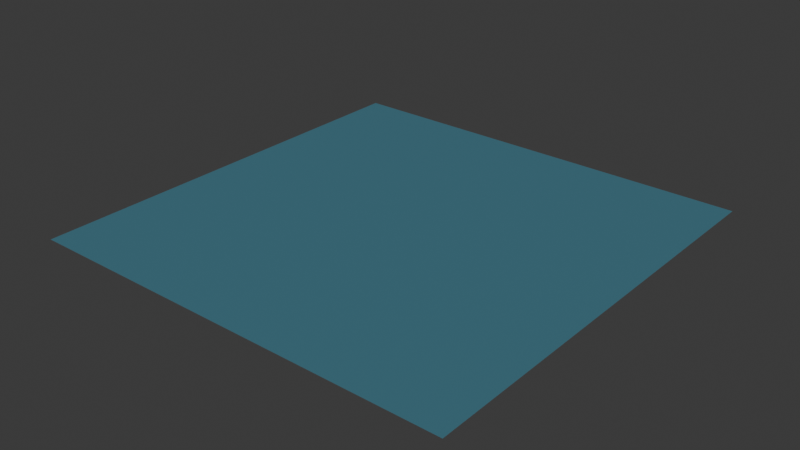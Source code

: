 # Source: Water.blend  (saved by Blender 4.2.66; exported with 4.5.12 LTS)
import bpy
from mathutils import Matrix  # noqa: F401  (used for matrix-valued properties, if any)

bpy.ops.wm.read_factory_settings(use_empty=True)
scene = bpy.context.scene
scene.name = 'Scene'

# ---- collections
col_collection = bpy.data.collections.new('Collection'); scene.collection.children.link(col_collection)

# ---- images (referenced by path relative to the original .blend; pixels are not part of the script)
import os
ASSET_DIR = os.environ.get("B2B_ASSET_DIR", "")  # directory of the original .blend (textures are referenced by path, not embedded)
HERE = os.path.dirname(os.path.abspath(__file__))  # packed textures are extracted next to this script under _unpacked/

def load_image(name, relpath, width, height, colorspace="sRGB"):
    """Load a texture the original file referenced (path relative to the .blend, or extracted next to this script)."""
    p = next((c for c in (os.path.join(HERE, relpath), os.path.join(ASSET_DIR, relpath)) if relpath and os.path.exists(c)), "")
    if p:
        img = bpy.data.images.load(p, check_existing=True)
        img.name = name
    else:  # same state as the original file: an image datablock whose file is absent (Cycles renders it pink)
        img = bpy.data.images.new(name, width, height)
        img.source = "FILE"
        img.filepath = "//" + (relpath or name)
    img.colorspace_settings.name = colorspace
    return img
img_water_normal_png = load_image('water_normal.png', 'water_normal.png', 1024, 1024, 'sRGB')

# ---- materials (node trees are filled in below, after node groups)
mat_water = bpy.data.materials.new('Water')

# ---- material node trees
mat_water.use_nodes = True; mat_water.node_tree.nodes.clear()
_N = mat_water.node_tree.nodes; _L = mat_water.node_tree.links
n0 = _N.new('ShaderNodeBsdfPrincipled'); n0.name = 'Principled BSDF'; n0.location = (10, 300)
n0.inputs[0].default_value = (0.03621, 0.376, 0.5344, 1.0)
n0.inputs[4].default_value = 0.35
n1 = _N.new('ShaderNodeOutputMaterial'); n1.name = 'Material Output'; n1.location = (300, 300)
n2 = _N.new('ShaderNodeTexImage'); n2.name = 'Image Texture'; n2.location = (-575, 90)
n2.image = img_water_normal_png
n3 = _N.new('ShaderNodeNormalMap'); n3.name = 'Normal Map'; n3.location = (-241, 164)
_L.new(n0.outputs[0], n1.inputs[0])
_L.new(n2.outputs[0], n3.inputs[1])
_L.new(n3.outputs[0], n0.inputs[5])
n1.is_active_output = True

# ---- world
world_world = bpy.data.worlds.new('World'); scene.world = world_world
world_world.use_nodes = True; world_world.node_tree.nodes.clear()
_N = world_world.node_tree.nodes; _L = world_world.node_tree.links
n0 = _N.new('ShaderNodeOutputWorld'); n0.name = 'World Output'; n0.location = (300, 300)
n1 = _N.new('ShaderNodeBackground'); n1.name = 'Background'; n1.location = (10, 300)
n1.inputs[0].default_value = (0.05088, 0.05088, 0.05088, 1.0)
_L.new(n1.outputs[0], n0.inputs[0])
n0.is_active_output = True
world_world.color = (0.05088, 0.05088, 0.05088)
world_world.sun_shadow_jitter_overblur = 0.0

# ---- meshes
me_plane = bpy.data.meshes.new('Plane')
me_plane.from_pydata([(-1.0, -1.0, 0.0), (1.0, -1.0, 0.0), (-1.0, 1.0, 0.0), (1.0, 1.0, 0.0)], [], [(0, 1, 3, 2)])
_uv = me_plane.uv_layers.new(name='UVMap')
_uv.uv.foreach_set('vector', [0.0, 0.0, 1.0, 0.0, 1.0, 1.0, 0.0, 1.0])
me_plane.materials.append(mat_water)
me_plane.update()

# ---- objects
ob_plane = bpy.data.objects.new('Plane', me_plane)

# ---- transforms, parenting, visibility, modifiers, constraints
ob_plane.location = (0.0, 0.0, 0.0)
ob_plane.scale = (15.0, 15.0, 1.0)

# ---- collection membership
col_collection.objects.link(ob_plane)

# ---- scene / render settings (as saved in the file)
scene.frame_start = 1; scene.frame_end = 250; scene.frame_set(1)
scene.render.engine = 'BLENDER_EEVEE_NEXT'
bpy.context.view_layer.update()

# ---- added for rendering (the .blend has no active camera and no usable light): camera, sun
cam_auto = bpy.data.cameras.new('AutoCamera')
cam_auto.lens = 50.0
cam_auto.sensor_width = 36.0
cam_auto.clip_end = 1000.0
ob_auto_camera = bpy.data.objects.new('AutoCamera', cam_auto)
scene.collection.objects.link(ob_auto_camera)
ob_auto_camera.location = (39.254, -47.1047, 31.4032)
ob_auto_camera.rotation_euler = (1.09748, -7.21219e-08, 0.694738)
scene.camera = ob_auto_camera
light_auto_sun = bpy.data.lights.new('AutoSun', 'SUN')
light_auto_sun.energy = 3.0
light_auto_sun.angle = 0.0523599
ob_auto_sun = bpy.data.objects.new('AutoSun', light_auto_sun)
scene.collection.objects.link(ob_auto_sun)
ob_auto_sun.rotation_euler = (0.872665, 0.174533, 0.523599)
bpy.context.view_layer.update()
